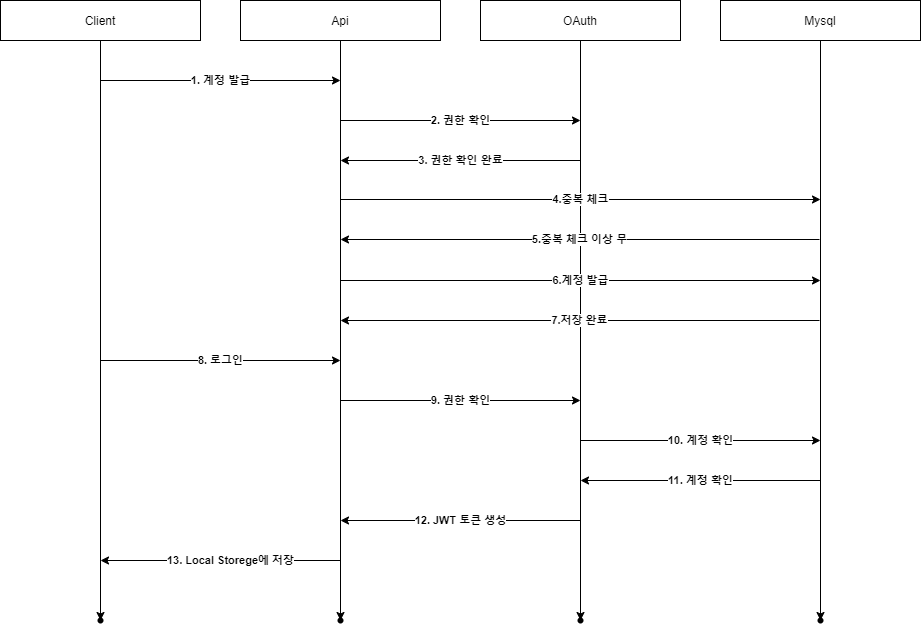

The diagram above was exported from draw.io. Its source (the exported page's mxGraphModel, read from the mxfile embedded in the PNG):
<mxGraphModel dx="1422" dy="865" grid="1" gridSize="10" guides="1" tooltips="1" connect="1" arrows="1" fold="1" page="1" pageScale="1" pageWidth="1169" pageHeight="827" math="0" shadow="0">
  <root>
    <mxCell id="0" />
    <mxCell id="1" parent="0" />
    <mxCell id="IJP1vdUcDlDx1U-0UVCD-7" value="" style="edgeStyle=orthogonalEdgeStyle;rounded=0;orthogonalLoop=1;jettySize=auto;html=1;" edge="1" parent="1" source="IJP1vdUcDlDx1U-0UVCD-1" target="IJP1vdUcDlDx1U-0UVCD-6">
      <mxGeometry relative="1" as="geometry" />
    </mxCell>
    <mxCell id="IJP1vdUcDlDx1U-0UVCD-1" value="Client" style="rounded=0;whiteSpace=wrap;html=1;" vertex="1" parent="1">
      <mxGeometry x="80" y="160" width="200" height="40" as="geometry" />
    </mxCell>
    <mxCell id="IJP1vdUcDlDx1U-0UVCD-9" value="" style="edgeStyle=orthogonalEdgeStyle;rounded=0;orthogonalLoop=1;jettySize=auto;html=1;" edge="1" parent="1" source="IJP1vdUcDlDx1U-0UVCD-2" target="IJP1vdUcDlDx1U-0UVCD-8">
      <mxGeometry relative="1" as="geometry" />
    </mxCell>
    <mxCell id="IJP1vdUcDlDx1U-0UVCD-2" value="Api" style="rounded=0;whiteSpace=wrap;html=1;" vertex="1" parent="1">
      <mxGeometry x="320" y="160" width="200" height="40" as="geometry" />
    </mxCell>
    <mxCell id="IJP1vdUcDlDx1U-0UVCD-11" value="" style="edgeStyle=orthogonalEdgeStyle;rounded=0;orthogonalLoop=1;jettySize=auto;html=1;" edge="1" parent="1" source="IJP1vdUcDlDx1U-0UVCD-3" target="IJP1vdUcDlDx1U-0UVCD-10">
      <mxGeometry relative="1" as="geometry" />
    </mxCell>
    <mxCell id="IJP1vdUcDlDx1U-0UVCD-3" value="OAuth" style="rounded=0;whiteSpace=wrap;html=1;" vertex="1" parent="1">
      <mxGeometry x="560" y="160" width="200" height="40" as="geometry" />
    </mxCell>
    <mxCell id="IJP1vdUcDlDx1U-0UVCD-6" value="" style="shape=waypoint;size=6;pointerEvents=1;points=[];fillColor=rgb(255, 255, 255);resizable=0;rotatable=0;perimeter=centerPerimeter;snapToPoint=1;rounded=0;" vertex="1" parent="1">
      <mxGeometry x="160" y="760" width="40" height="40" as="geometry" />
    </mxCell>
    <mxCell id="IJP1vdUcDlDx1U-0UVCD-8" value="" style="shape=waypoint;size=6;pointerEvents=1;points=[];fillColor=rgb(255, 255, 255);resizable=0;rotatable=0;perimeter=centerPerimeter;snapToPoint=1;rounded=0;" vertex="1" parent="1">
      <mxGeometry x="400" y="760" width="40" height="40" as="geometry" />
    </mxCell>
    <mxCell id="IJP1vdUcDlDx1U-0UVCD-10" value="" style="shape=waypoint;size=6;pointerEvents=1;points=[];fillColor=rgb(255, 255, 255);resizable=0;rotatable=0;perimeter=centerPerimeter;snapToPoint=1;rounded=0;" vertex="1" parent="1">
      <mxGeometry x="640" y="760" width="40" height="40" as="geometry" />
    </mxCell>
    <mxCell id="IJP1vdUcDlDx1U-0UVCD-12" value="1. 계정 발급" style="endArrow=classic;html=1;rounded=0;fontStyle=1" edge="1" parent="1">
      <mxGeometry width="50" height="50" relative="1" as="geometry">
        <mxPoint x="180" y="240" as="sourcePoint" />
        <mxPoint x="420" y="240" as="targetPoint" />
      </mxGeometry>
    </mxCell>
    <mxCell id="IJP1vdUcDlDx1U-0UVCD-15" value="" style="edgeStyle=orthogonalEdgeStyle;rounded=0;orthogonalLoop=1;jettySize=auto;html=1;" edge="1" parent="1" source="IJP1vdUcDlDx1U-0UVCD-13" target="IJP1vdUcDlDx1U-0UVCD-14">
      <mxGeometry relative="1" as="geometry" />
    </mxCell>
    <mxCell id="IJP1vdUcDlDx1U-0UVCD-13" value="Mysql" style="rounded=0;whiteSpace=wrap;html=1;" vertex="1" parent="1">
      <mxGeometry x="800" y="160" width="200" height="40" as="geometry" />
    </mxCell>
    <mxCell id="IJP1vdUcDlDx1U-0UVCD-14" value="" style="shape=waypoint;size=6;pointerEvents=1;points=[];fillColor=rgb(255, 255, 255);resizable=0;rotatable=0;perimeter=centerPerimeter;snapToPoint=1;rounded=0;" vertex="1" parent="1">
      <mxGeometry x="880" y="760" width="40" height="40" as="geometry" />
    </mxCell>
    <mxCell id="IJP1vdUcDlDx1U-0UVCD-16" value="4.중복 체크" style="endArrow=classic;html=1;rounded=0;fontStyle=1" edge="1" parent="1">
      <mxGeometry width="50" height="50" relative="1" as="geometry">
        <mxPoint x="420" y="359" as="sourcePoint" />
        <mxPoint x="900" y="359" as="targetPoint" />
      </mxGeometry>
    </mxCell>
    <mxCell id="IJP1vdUcDlDx1U-0UVCD-17" value="2. 권한 확인" style="endArrow=classic;html=1;rounded=0;fontStyle=1" edge="1" parent="1">
      <mxGeometry width="50" height="50" relative="1" as="geometry">
        <mxPoint x="420" y="280" as="sourcePoint" />
        <mxPoint x="660" y="280" as="targetPoint" />
      </mxGeometry>
    </mxCell>
    <mxCell id="IJP1vdUcDlDx1U-0UVCD-20" value="3. 권한 확인 완료" style="endArrow=classic;html=1;rounded=0;fontStyle=1" edge="1" parent="1">
      <mxGeometry width="50" height="50" relative="1" as="geometry">
        <mxPoint x="660" y="320" as="sourcePoint" />
        <mxPoint x="420" y="320" as="targetPoint" />
      </mxGeometry>
    </mxCell>
    <mxCell id="IJP1vdUcDlDx1U-0UVCD-21" value="5.중복 체크 이상 무" style="endArrow=classic;html=1;rounded=0;fontStyle=1" edge="1" parent="1">
      <mxGeometry width="50" height="50" relative="1" as="geometry">
        <mxPoint x="899" y="399" as="sourcePoint" />
        <mxPoint x="420" y="399" as="targetPoint" />
      </mxGeometry>
    </mxCell>
    <mxCell id="IJP1vdUcDlDx1U-0UVCD-22" value="6.계정 발급" style="endArrow=classic;html=1;rounded=0;fontStyle=1" edge="1" parent="1">
      <mxGeometry width="50" height="50" relative="1" as="geometry">
        <mxPoint x="420" y="440" as="sourcePoint" />
        <mxPoint x="900" y="440" as="targetPoint" />
      </mxGeometry>
    </mxCell>
    <mxCell id="IJP1vdUcDlDx1U-0UVCD-23" value="7.저장 완료" style="endArrow=classic;html=1;rounded=0;fontStyle=1" edge="1" parent="1">
      <mxGeometry width="50" height="50" relative="1" as="geometry">
        <mxPoint x="899" y="480" as="sourcePoint" />
        <mxPoint x="420" y="480" as="targetPoint" />
      </mxGeometry>
    </mxCell>
    <mxCell id="IJP1vdUcDlDx1U-0UVCD-24" value="8. 로그인" style="endArrow=classic;html=1;rounded=0;fontStyle=1" edge="1" parent="1">
      <mxGeometry width="50" height="50" relative="1" as="geometry">
        <mxPoint x="180" y="520" as="sourcePoint" />
        <mxPoint x="420" y="520" as="targetPoint" />
      </mxGeometry>
    </mxCell>
    <mxCell id="IJP1vdUcDlDx1U-0UVCD-25" value="9. 권한 확인" style="endArrow=classic;html=1;rounded=0;fontStyle=1" edge="1" parent="1">
      <mxGeometry width="50" height="50" relative="1" as="geometry">
        <mxPoint x="420" y="560" as="sourcePoint" />
        <mxPoint x="660" y="560" as="targetPoint" />
      </mxGeometry>
    </mxCell>
    <mxCell id="IJP1vdUcDlDx1U-0UVCD-26" value="10. 계정 확인" style="endArrow=classic;html=1;rounded=0;fontStyle=1" edge="1" parent="1">
      <mxGeometry width="50" height="50" relative="1" as="geometry">
        <mxPoint x="660" y="600" as="sourcePoint" />
        <mxPoint x="900" y="600" as="targetPoint" />
      </mxGeometry>
    </mxCell>
    <mxCell id="IJP1vdUcDlDx1U-0UVCD-27" value="11. 계정 확인" style="endArrow=classic;html=1;rounded=0;fontStyle=1" edge="1" parent="1">
      <mxGeometry width="50" height="50" relative="1" as="geometry">
        <mxPoint x="900" y="640" as="sourcePoint" />
        <mxPoint x="660" y="640" as="targetPoint" />
      </mxGeometry>
    </mxCell>
    <mxCell id="IJP1vdUcDlDx1U-0UVCD-28" value="12. JWT 토큰 생성" style="endArrow=classic;html=1;rounded=0;fontStyle=1" edge="1" parent="1">
      <mxGeometry width="50" height="50" relative="1" as="geometry">
        <mxPoint x="660" y="680" as="sourcePoint" />
        <mxPoint x="420" y="680" as="targetPoint" />
      </mxGeometry>
    </mxCell>
    <mxCell id="IJP1vdUcDlDx1U-0UVCD-29" value="13. Local Storege에 저장" style="endArrow=classic;html=1;rounded=0;fontStyle=1" edge="1" parent="1">
      <mxGeometry x="-0.0833" width="50" height="50" relative="1" as="geometry">
        <mxPoint x="420" y="720" as="sourcePoint" />
        <mxPoint x="180" y="720" as="targetPoint" />
        <mxPoint as="offset" />
      </mxGeometry>
    </mxCell>
  </root>
</mxGraphModel>